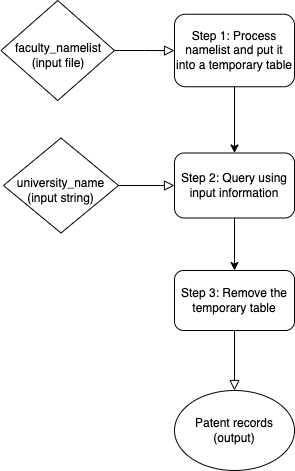

The diagram above was exported from draw.io. Its source (the exported page's mxGraphModel, read from the mxfile embedded in the PNG):
<mxGraphModel dx="1306" dy="826" grid="1" gridSize="10" guides="1" tooltips="1" connect="1" arrows="1" fold="1" page="1" pageScale="1" pageWidth="827" pageHeight="1169" math="0" shadow="0">
  <root>
    <mxCell id="WIyWlLk6GJQsqaUBKTNV-0" />
    <mxCell id="WIyWlLk6GJQsqaUBKTNV-1" parent="WIyWlLk6GJQsqaUBKTNV-0" />
    <mxCell id="WIyWlLk6GJQsqaUBKTNV-5" value="" style="edgeStyle=orthogonalEdgeStyle;rounded=0;html=1;jettySize=auto;orthogonalLoop=1;fontSize=11;endArrow=block;endFill=0;endSize=8;strokeWidth=1;shadow=0;labelBackgroundColor=none;" parent="WIyWlLk6GJQsqaUBKTNV-1" source="WIyWlLk6GJQsqaUBKTNV-6" target="WIyWlLk6GJQsqaUBKTNV-7" edge="1">
      <mxGeometry y="10" relative="1" as="geometry">
        <mxPoint as="offset" />
      </mxGeometry>
    </mxCell>
    <mxCell id="WIyWlLk6GJQsqaUBKTNV-6" value="&lt;br&gt;faculty_namelist (input file)" style="rhombus;whiteSpace=wrap;html=1;shadow=0;fontFamily=Helvetica;fontSize=12;align=center;strokeWidth=1;spacing=6;spacingTop=-4;" parent="WIyWlLk6GJQsqaUBKTNV-1" vertex="1">
      <mxGeometry x="296.5" y="180" width="113.5" height="100" as="geometry" />
    </mxCell>
    <mxCell id="jFE85MTSIyTKynMyzacH-1" style="edgeStyle=orthogonalEdgeStyle;rounded=0;orthogonalLoop=1;jettySize=auto;html=1;entryX=0.5;entryY=0;entryDx=0;entryDy=0;" edge="1" parent="WIyWlLk6GJQsqaUBKTNV-1" source="WIyWlLk6GJQsqaUBKTNV-7" target="WIyWlLk6GJQsqaUBKTNV-12">
      <mxGeometry relative="1" as="geometry" />
    </mxCell>
    <mxCell id="WIyWlLk6GJQsqaUBKTNV-7" value="Step 1: Process namelist and put it into a temporary table" style="rounded=1;whiteSpace=wrap;html=1;fontSize=12;glass=0;strokeWidth=1;shadow=0;" parent="WIyWlLk6GJQsqaUBKTNV-1" vertex="1">
      <mxGeometry x="470" y="193.75" width="120" height="72.5" as="geometry" />
    </mxCell>
    <mxCell id="WIyWlLk6GJQsqaUBKTNV-9" value="" style="edgeStyle=orthogonalEdgeStyle;rounded=0;html=1;jettySize=auto;orthogonalLoop=1;fontSize=11;endArrow=block;endFill=0;endSize=8;strokeWidth=1;shadow=0;labelBackgroundColor=none;" parent="WIyWlLk6GJQsqaUBKTNV-1" source="WIyWlLk6GJQsqaUBKTNV-10" target="WIyWlLk6GJQsqaUBKTNV-12" edge="1">
      <mxGeometry y="10" relative="1" as="geometry">
        <mxPoint as="offset" />
      </mxGeometry>
    </mxCell>
    <mxCell id="WIyWlLk6GJQsqaUBKTNV-10" value="&lt;br&gt;university_name (input string)" style="rhombus;whiteSpace=wrap;html=1;shadow=0;fontFamily=Helvetica;fontSize=12;align=center;strokeWidth=1;spacing=6;spacingTop=-4;" parent="WIyWlLk6GJQsqaUBKTNV-1" vertex="1">
      <mxGeometry x="299" y="317.5" width="115" height="95" as="geometry" />
    </mxCell>
    <mxCell id="jFE85MTSIyTKynMyzacH-5" style="edgeStyle=orthogonalEdgeStyle;rounded=0;orthogonalLoop=1;jettySize=auto;html=1;exitX=0.5;exitY=1;exitDx=0;exitDy=0;entryX=0.5;entryY=0;entryDx=0;entryDy=0;" edge="1" parent="WIyWlLk6GJQsqaUBKTNV-1" source="WIyWlLk6GJQsqaUBKTNV-12" target="jFE85MTSIyTKynMyzacH-2">
      <mxGeometry relative="1" as="geometry" />
    </mxCell>
    <mxCell id="WIyWlLk6GJQsqaUBKTNV-12" value="Step 2: Query using input information" style="rounded=1;whiteSpace=wrap;html=1;fontSize=12;glass=0;strokeWidth=1;shadow=0;" parent="WIyWlLk6GJQsqaUBKTNV-1" vertex="1">
      <mxGeometry x="470" y="332.5" width="120" height="65" as="geometry" />
    </mxCell>
    <mxCell id="jFE85MTSIyTKynMyzacH-2" value="Step 3: Remove the temporary table" style="rounded=1;whiteSpace=wrap;html=1;" vertex="1" parent="WIyWlLk6GJQsqaUBKTNV-1">
      <mxGeometry x="470" y="450" width="120" height="60" as="geometry" />
    </mxCell>
    <mxCell id="jFE85MTSIyTKynMyzacH-4" value="Patent records (output)" style="ellipse;whiteSpace=wrap;html=1;" vertex="1" parent="WIyWlLk6GJQsqaUBKTNV-1">
      <mxGeometry x="470" y="570" width="120" height="80" as="geometry" />
    </mxCell>
    <mxCell id="jFE85MTSIyTKynMyzacH-8" value="" style="edgeStyle=orthogonalEdgeStyle;rounded=0;html=1;jettySize=auto;orthogonalLoop=1;fontSize=11;endArrow=block;endFill=0;endSize=8;strokeWidth=1;shadow=0;labelBackgroundColor=none;entryX=0.5;entryY=0;entryDx=0;entryDy=0;exitX=0.5;exitY=1;exitDx=0;exitDy=0;" edge="1" parent="WIyWlLk6GJQsqaUBKTNV-1" source="jFE85MTSIyTKynMyzacH-2" target="jFE85MTSIyTKynMyzacH-4">
      <mxGeometry y="10" relative="1" as="geometry">
        <mxPoint as="offset" />
        <mxPoint x="530" y="510" as="sourcePoint" />
        <mxPoint x="480" y="240" as="targetPoint" />
      </mxGeometry>
    </mxCell>
  </root>
</mxGraphModel>